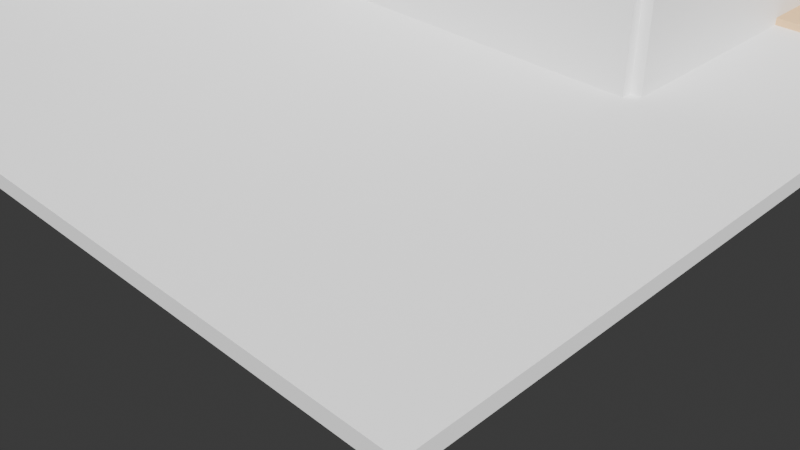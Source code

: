 # Source: improved_floor_plan_final_e2e_test.blend  (saved by Blender 4.4.32; exported with 4.5.12 LTS)
import bpy
from mathutils import Matrix  # noqa: F401  (used for matrix-valued properties, if any)

bpy.ops.wm.read_factory_settings(use_empty=True)
scene = bpy.context.scene
scene.name = 'Scene'

# ---- collections
col_collection = bpy.data.collections.new('Collection'); scene.collection.children.link(col_collection)

# ---- materials (node trees are filled in below, after node groups)
mat_wall_material = bpy.data.materials.new('Wall_Material')
mat_bedroom_material = bpy.data.materials.new('Bedroom_Material')
mat_furniture_material = bpy.data.materials.new('Furniture_Material')
mat_door_material = bpy.data.materials.new('Door_Material')
mat_living_material = bpy.data.materials.new('Living_Material')

# ---- material node trees
mat_wall_material.use_nodes = True; mat_wall_material.node_tree.nodes.clear()
_N = mat_wall_material.node_tree.nodes; _L = mat_wall_material.node_tree.links
n0 = _N.new('ShaderNodeBsdfPrincipled'); n0.name = 'Principled BSDF'; n0.location = (0, 0)
n0.inputs[0].default_value = (0.96, 0.96, 0.96, 1.0)
n1 = _N.new('ShaderNodeOutputMaterial'); n1.name = 'Material Output'; n1.location = (0, 0)
_L.new(n0.outputs[0], n1.inputs[0])
n1.is_active_output = True
mat_bedroom_material.use_nodes = True; mat_bedroom_material.node_tree.nodes.clear()
_N = mat_bedroom_material.node_tree.nodes; _L = mat_bedroom_material.node_tree.links
n0 = _N.new('ShaderNodeBsdfPrincipled'); n0.name = 'Principled BSDF'; n0.location = (0, 0)
n0.inputs[0].default_value = (0.85, 0.65, 0.13, 1.0)
n1 = _N.new('ShaderNodeOutputMaterial'); n1.name = 'Material Output'; n1.location = (0, 0)
_L.new(n0.outputs[0], n1.inputs[0])
n1.is_active_output = True
mat_furniture_material.use_nodes = True; mat_furniture_material.node_tree.nodes.clear()
_N = mat_furniture_material.node_tree.nodes; _L = mat_furniture_material.node_tree.links
n0 = _N.new('ShaderNodeBsdfPrincipled'); n0.name = 'Principled BSDF'; n0.location = (0, 0)
n0.inputs[0].default_value = (0.55, 0.27, 0.07, 1.0)
n1 = _N.new('ShaderNodeOutputMaterial'); n1.name = 'Material Output'; n1.location = (0, 0)
_L.new(n0.outputs[0], n1.inputs[0])
n1.is_active_output = True
mat_door_material.use_nodes = True; mat_door_material.node_tree.nodes.clear()
_N = mat_door_material.node_tree.nodes; _L = mat_door_material.node_tree.links
n0 = _N.new('ShaderNodeBsdfPrincipled'); n0.name = 'Principled BSDF'; n0.location = (0, 0)
n0.inputs[0].default_value = (0.63, 0.32, 0.18, 1.0)
n1 = _N.new('ShaderNodeOutputMaterial'); n1.name = 'Material Output'; n1.location = (0, 0)
_L.new(n0.outputs[0], n1.inputs[0])
n1.is_active_output = True
mat_living_material.use_nodes = True; mat_living_material.node_tree.nodes.clear()
_N = mat_living_material.node_tree.nodes; _L = mat_living_material.node_tree.links
n0 = _N.new('ShaderNodeBsdfPrincipled'); n0.name = 'Principled BSDF'; n0.location = (0, 0)
n0.inputs[0].default_value = (0.8, 0.52, 0.25, 1.0)
n1 = _N.new('ShaderNodeOutputMaterial'); n1.name = 'Material Output'; n1.location = (0, 0)
_L.new(n0.outputs[0], n1.inputs[0])
n1.is_active_output = True

# ---- world
world_world = bpy.data.worlds.new('World'); scene.world = world_world
world_world.use_nodes = True; world_world.node_tree.nodes.clear()
_N = world_world.node_tree.nodes; _L = world_world.node_tree.links
n0 = _N.new('ShaderNodeOutputWorld'); n0.name = 'World Output'; n0.location = (300, 300)
n1 = _N.new('ShaderNodeBackground'); n1.name = 'Background'; n1.location = (10, 300)
n1.inputs[0].default_value = (0.05088, 0.05088, 0.05088, 1.0)
_L.new(n1.outputs[0], n0.inputs[0])
n0.is_active_output = True
world_world.color = (0.05088, 0.05088, 0.05088)
world_world.sun_shadow_jitter_overblur = 0.0

# ---- cameras
cam_camera_001 = bpy.data.cameras.new('Camera.001')

# ---- lights
light_sun = bpy.data.lights.new('Sun', 'SUN')
light_sun.energy = 5.0
light_area = bpy.data.lights.new('Area', 'AREA')
light_area.energy = 100.0
light_area.size = 15.0

# ---- meshes
me_cube_001 = bpy.data.meshes.new('Cube.001')
me_cube_001.from_pydata([(-1.0, -1.0, -1.0), (-1.0, -1.0, 1.0), (-1.0, 1.0, -1.0), (-1.0, 1.0, 1.0), (1.0, -1.0, -1.0), (1.0, -1.0, 1.0), (1.0, 1.0, -1.0), (1.0, 1.0, 1.0)], [], [(0, 1, 3, 2), (2, 3, 7, 6), (6, 7, 5, 4), (4, 5, 1, 0), (2, 6, 4, 0), (7, 3, 1, 5)])
_uv = me_cube_001.uv_layers.new(name='UVMap')
_uv.uv.foreach_set('vector', [0.375, 0.0, 0.625, 0.0, 0.625, 0.25, 0.375, 0.25, 0.375, 0.25, 0.625, 0.25, 0.625, 0.5, 0.375, 0.5, 0.375, 0.5, 0.625, 0.5, 0.625, 0.75, 0.375, 0.75, 0.375, 0.75, 0.625, 0.75, 0.625, 1.0, 0.375, 1.0, 0.125, 0.5, 0.375, 0.5, 0.375, 0.75, 0.125, 0.75, 0.625, 0.5, 0.875, 0.5, 0.875, 0.75, 0.625, 0.75])
me_cube_001.materials.append(mat_wall_material)
me_cube_001.update()
me_cube_002 = bpy.data.meshes.new('Cube.002')
me_cube_002.from_pydata([(-1.0, -1.0, -1.0), (-1.0, -1.0, 1.0), (-1.0, 1.0, -1.0), (-1.0, 1.0, 1.0), (1.0, -1.0, -1.0), (1.0, -1.0, 1.0), (1.0, 1.0, -1.0), (1.0, 1.0, 1.0)], [], [(0, 1, 3, 2), (2, 3, 7, 6), (6, 7, 5, 4), (4, 5, 1, 0), (2, 6, 4, 0), (7, 3, 1, 5)])
_uv = me_cube_002.uv_layers.new(name='UVMap')
_uv.uv.foreach_set('vector', [0.375, 0.0, 0.625, 0.0, 0.625, 0.25, 0.375, 0.25, 0.375, 0.25, 0.625, 0.25, 0.625, 0.5, 0.375, 0.5, 0.375, 0.5, 0.625, 0.5, 0.625, 0.75, 0.375, 0.75, 0.375, 0.75, 0.625, 0.75, 0.625, 1.0, 0.375, 1.0, 0.125, 0.5, 0.375, 0.5, 0.375, 0.75, 0.125, 0.75, 0.625, 0.5, 0.875, 0.5, 0.875, 0.75, 0.625, 0.75])
me_cube_002.materials.append(mat_bedroom_material)
me_cube_002.update()
me_cube_003 = bpy.data.meshes.new('Cube.003')
me_cube_003.from_pydata([(-1.0, -1.0, -1.0), (-1.0, -1.0, 1.0), (-1.0, 1.0, -1.0), (-1.0, 1.0, 1.0), (1.0, -1.0, -1.0), (1.0, -1.0, 1.0), (1.0, 1.0, -1.0), (1.0, 1.0, 1.0)], [], [(0, 1, 3, 2), (2, 3, 7, 6), (6, 7, 5, 4), (4, 5, 1, 0), (2, 6, 4, 0), (7, 3, 1, 5)])
_uv = me_cube_003.uv_layers.new(name='UVMap')
_uv.uv.foreach_set('vector', [0.375, 0.0, 0.625, 0.0, 0.625, 0.25, 0.375, 0.25, 0.375, 0.25, 0.625, 0.25, 0.625, 0.5, 0.375, 0.5, 0.375, 0.5, 0.625, 0.5, 0.625, 0.75, 0.375, 0.75, 0.375, 0.75, 0.625, 0.75, 0.625, 1.0, 0.375, 1.0, 0.125, 0.5, 0.375, 0.5, 0.375, 0.75, 0.125, 0.75, 0.625, 0.5, 0.875, 0.5, 0.875, 0.75, 0.625, 0.75])
me_cube_003.materials.append(mat_wall_material)
me_cube_003.update()
me_cube_004 = bpy.data.meshes.new('Cube.004')
me_cube_004.from_pydata([(-1.0, -1.0, -1.0), (-1.0, -1.0, 1.0), (-1.0, 1.0, -1.0), (-1.0, 1.0, 1.0), (1.0, -1.0, -1.0), (1.0, -1.0, 1.0), (1.0, 1.0, -1.0), (1.0, 1.0, 1.0)], [], [(0, 1, 3, 2), (2, 3, 7, 6), (6, 7, 5, 4), (4, 5, 1, 0), (2, 6, 4, 0), (7, 3, 1, 5)])
_uv = me_cube_004.uv_layers.new(name='UVMap')
_uv.uv.foreach_set('vector', [0.375, 0.0, 0.625, 0.0, 0.625, 0.25, 0.375, 0.25, 0.375, 0.25, 0.625, 0.25, 0.625, 0.5, 0.375, 0.5, 0.375, 0.5, 0.625, 0.5, 0.625, 0.75, 0.375, 0.75, 0.375, 0.75, 0.625, 0.75, 0.625, 1.0, 0.375, 1.0, 0.125, 0.5, 0.375, 0.5, 0.375, 0.75, 0.125, 0.75, 0.625, 0.5, 0.875, 0.5, 0.875, 0.75, 0.625, 0.75])
me_cube_004.materials.append(mat_wall_material)
me_cube_004.update()
me_cube_005 = bpy.data.meshes.new('Cube.005')
me_cube_005.from_pydata([(-1.0, -1.0, -1.0), (-1.0, -1.0, 1.0), (-1.0, 1.0, -1.0), (-1.0, 1.0, 1.0), (1.0, -1.0, -1.0), (1.0, -1.0, 1.0), (1.0, 1.0, -1.0), (1.0, 1.0, 1.0)], [], [(0, 1, 3, 2), (2, 3, 7, 6), (6, 7, 5, 4), (4, 5, 1, 0), (2, 6, 4, 0), (7, 3, 1, 5)])
_uv = me_cube_005.uv_layers.new(name='UVMap')
_uv.uv.foreach_set('vector', [0.375, 0.0, 0.625, 0.0, 0.625, 0.25, 0.375, 0.25, 0.375, 0.25, 0.625, 0.25, 0.625, 0.5, 0.375, 0.5, 0.375, 0.5, 0.625, 0.5, 0.625, 0.75, 0.375, 0.75, 0.375, 0.75, 0.625, 0.75, 0.625, 1.0, 0.375, 1.0, 0.125, 0.5, 0.375, 0.5, 0.375, 0.75, 0.125, 0.75, 0.625, 0.5, 0.875, 0.5, 0.875, 0.75, 0.625, 0.75])
me_cube_005.materials.append(mat_wall_material)
me_cube_005.update()
me_cube_006 = bpy.data.meshes.new('Cube.006')
me_cube_006.from_pydata([(-1.0, -1.0, -1.0), (-1.0, -1.0, 1.0), (-1.0, 1.0, -1.0), (-1.0, 1.0, 1.0), (1.0, -1.0, -1.0), (1.0, -1.0, 1.0), (1.0, 1.0, -1.0), (1.0, 1.0, 1.0)], [], [(0, 1, 3, 2), (2, 3, 7, 6), (6, 7, 5, 4), (4, 5, 1, 0), (2, 6, 4, 0), (7, 3, 1, 5)])
_uv = me_cube_006.uv_layers.new(name='UVMap')
_uv.uv.foreach_set('vector', [0.375, 0.0, 0.625, 0.0, 0.625, 0.25, 0.375, 0.25, 0.375, 0.25, 0.625, 0.25, 0.625, 0.5, 0.375, 0.5, 0.375, 0.5, 0.625, 0.5, 0.625, 0.75, 0.375, 0.75, 0.375, 0.75, 0.625, 0.75, 0.625, 1.0, 0.375, 1.0, 0.125, 0.5, 0.375, 0.5, 0.375, 0.75, 0.125, 0.75, 0.625, 0.5, 0.875, 0.5, 0.875, 0.75, 0.625, 0.75])
me_cube_006.materials.append(mat_wall_material)
me_cube_006.update()
me_cube_007 = bpy.data.meshes.new('Cube.007')
me_cube_007.from_pydata([(-1.0, -1.0, -1.0), (-1.0, -1.0, 1.0), (-1.0, 1.0, -1.0), (-1.0, 1.0, 1.0), (1.0, -1.0, -1.0), (1.0, -1.0, 1.0), (1.0, 1.0, -1.0), (1.0, 1.0, 1.0)], [], [(0, 1, 3, 2), (2, 3, 7, 6), (6, 7, 5, 4), (4, 5, 1, 0), (2, 6, 4, 0), (7, 3, 1, 5)])
_uv = me_cube_007.uv_layers.new(name='UVMap')
_uv.uv.foreach_set('vector', [0.375, 0.0, 0.625, 0.0, 0.625, 0.25, 0.375, 0.25, 0.375, 0.25, 0.625, 0.25, 0.625, 0.5, 0.375, 0.5, 0.375, 0.5, 0.625, 0.5, 0.625, 0.75, 0.375, 0.75, 0.375, 0.75, 0.625, 0.75, 0.625, 1.0, 0.375, 1.0, 0.125, 0.5, 0.375, 0.5, 0.375, 0.75, 0.125, 0.75, 0.625, 0.5, 0.875, 0.5, 0.875, 0.75, 0.625, 0.75])
me_cube_007.materials.append(mat_furniture_material)
me_cube_007.update()
me_cube_008 = bpy.data.meshes.new('Cube.008')
me_cube_008.from_pydata([(-1.0, -1.0, -1.0), (-1.0, -1.0, 1.0), (-1.0, 1.0, -1.0), (-1.0, 1.0, 1.0), (1.0, -1.0, -1.0), (1.0, -1.0, 1.0), (1.0, 1.0, -1.0), (1.0, 1.0, 1.0)], [], [(0, 1, 3, 2), (2, 3, 7, 6), (6, 7, 5, 4), (4, 5, 1, 0), (2, 6, 4, 0), (7, 3, 1, 5)])
_uv = me_cube_008.uv_layers.new(name='UVMap')
_uv.uv.foreach_set('vector', [0.375, 0.0, 0.625, 0.0, 0.625, 0.25, 0.375, 0.25, 0.375, 0.25, 0.625, 0.25, 0.625, 0.5, 0.375, 0.5, 0.375, 0.5, 0.625, 0.5, 0.625, 0.75, 0.375, 0.75, 0.375, 0.75, 0.625, 0.75, 0.625, 1.0, 0.375, 1.0, 0.125, 0.5, 0.375, 0.5, 0.375, 0.75, 0.125, 0.75, 0.625, 0.5, 0.875, 0.5, 0.875, 0.75, 0.625, 0.75])
me_cube_008.materials.append(mat_furniture_material)
me_cube_008.update()
me_cube_009 = bpy.data.meshes.new('Cube.009')
me_cube_009.from_pydata([(-1.0, -1.0, -1.0), (-1.0, -1.0, 1.0), (-1.0, 1.0, -1.0), (-1.0, 1.0, 1.0), (1.0, -1.0, -1.0), (1.0, -1.0, 1.0), (1.0, 1.0, -1.0), (1.0, 1.0, 1.0)], [], [(0, 1, 3, 2), (2, 3, 7, 6), (6, 7, 5, 4), (4, 5, 1, 0), (2, 6, 4, 0), (7, 3, 1, 5)])
_uv = me_cube_009.uv_layers.new(name='UVMap')
_uv.uv.foreach_set('vector', [0.375, 0.0, 0.625, 0.0, 0.625, 0.25, 0.375, 0.25, 0.375, 0.25, 0.625, 0.25, 0.625, 0.5, 0.375, 0.5, 0.375, 0.5, 0.625, 0.5, 0.625, 0.75, 0.375, 0.75, 0.375, 0.75, 0.625, 0.75, 0.625, 1.0, 0.375, 1.0, 0.125, 0.5, 0.375, 0.5, 0.375, 0.75, 0.125, 0.75, 0.625, 0.5, 0.875, 0.5, 0.875, 0.75, 0.625, 0.75])
me_cube_009.materials.append(mat_bedroom_material)
me_cube_009.update()
me_cube_010 = bpy.data.meshes.new('Cube.010')
me_cube_010.from_pydata([(-1.0, -1.0, -1.0), (-1.0, -1.0, 1.0), (-1.0, 1.0, -1.0), (-1.0, 1.0, 1.0), (1.0, -1.0, -1.0), (1.0, -1.0, 1.0), (1.0, 1.0, -1.0), (1.0, 1.0, 1.0)], [], [(0, 1, 3, 2), (2, 3, 7, 6), (6, 7, 5, 4), (4, 5, 1, 0), (2, 6, 4, 0), (7, 3, 1, 5)])
_uv = me_cube_010.uv_layers.new(name='UVMap')
_uv.uv.foreach_set('vector', [0.375, 0.0, 0.625, 0.0, 0.625, 0.25, 0.375, 0.25, 0.375, 0.25, 0.625, 0.25, 0.625, 0.5, 0.375, 0.5, 0.375, 0.5, 0.625, 0.5, 0.625, 0.75, 0.375, 0.75, 0.375, 0.75, 0.625, 0.75, 0.625, 1.0, 0.375, 1.0, 0.125, 0.5, 0.375, 0.5, 0.375, 0.75, 0.125, 0.75, 0.625, 0.5, 0.875, 0.5, 0.875, 0.75, 0.625, 0.75])
me_cube_010.materials.append(mat_wall_material)
me_cube_010.update()
me_cube_011 = bpy.data.meshes.new('Cube.011')
me_cube_011.from_pydata([(-1.0, -1.0, -1.0), (-1.0, -1.0, 1.0), (-1.0, 1.0, -1.0), (-1.0, 1.0, 1.0), (1.0, -1.0, -1.0), (1.0, -1.0, 1.0), (1.0, 1.0, -1.0), (1.0, 1.0, 1.0)], [], [(0, 1, 3, 2), (2, 3, 7, 6), (6, 7, 5, 4), (4, 5, 1, 0), (2, 6, 4, 0), (7, 3, 1, 5)])
_uv = me_cube_011.uv_layers.new(name='UVMap')
_uv.uv.foreach_set('vector', [0.375, 0.0, 0.625, 0.0, 0.625, 0.25, 0.375, 0.25, 0.375, 0.25, 0.625, 0.25, 0.625, 0.5, 0.375, 0.5, 0.375, 0.5, 0.625, 0.5, 0.625, 0.75, 0.375, 0.75, 0.375, 0.75, 0.625, 0.75, 0.625, 1.0, 0.375, 1.0, 0.125, 0.5, 0.375, 0.5, 0.375, 0.75, 0.125, 0.75, 0.625, 0.5, 0.875, 0.5, 0.875, 0.75, 0.625, 0.75])
me_cube_011.materials.append(mat_wall_material)
me_cube_011.update()
me_cube_012 = bpy.data.meshes.new('Cube.012')
me_cube_012.from_pydata([(-1.0, -1.0, -1.0), (-1.0, -1.0, 1.0), (-1.0, 1.0, -1.0), (-1.0, 1.0, 1.0), (1.0, -1.0, -1.0), (1.0, -1.0, 1.0), (1.0, 1.0, -1.0), (1.0, 1.0, 1.0)], [], [(0, 1, 3, 2), (2, 3, 7, 6), (6, 7, 5, 4), (4, 5, 1, 0), (2, 6, 4, 0), (7, 3, 1, 5)])
_uv = me_cube_012.uv_layers.new(name='UVMap')
_uv.uv.foreach_set('vector', [0.375, 0.0, 0.625, 0.0, 0.625, 0.25, 0.375, 0.25, 0.375, 0.25, 0.625, 0.25, 0.625, 0.5, 0.375, 0.5, 0.375, 0.5, 0.625, 0.5, 0.625, 0.75, 0.375, 0.75, 0.375, 0.75, 0.625, 0.75, 0.625, 1.0, 0.375, 1.0, 0.125, 0.5, 0.375, 0.5, 0.375, 0.75, 0.125, 0.75, 0.625, 0.5, 0.875, 0.5, 0.875, 0.75, 0.625, 0.75])
me_cube_012.materials.append(mat_wall_material)
me_cube_012.update()
me_cube_013 = bpy.data.meshes.new('Cube.013')
me_cube_013.from_pydata([(-1.0, -1.0, -1.0), (-1.0, -1.0, 1.0), (-1.0, 1.0, -1.0), (-1.0, 1.0, 1.0), (1.0, -1.0, -1.0), (1.0, -1.0, 1.0), (1.0, 1.0, -1.0), (1.0, 1.0, 1.0)], [], [(0, 1, 3, 2), (2, 3, 7, 6), (6, 7, 5, 4), (4, 5, 1, 0), (2, 6, 4, 0), (7, 3, 1, 5)])
_uv = me_cube_013.uv_layers.new(name='UVMap')
_uv.uv.foreach_set('vector', [0.375, 0.0, 0.625, 0.0, 0.625, 0.25, 0.375, 0.25, 0.375, 0.25, 0.625, 0.25, 0.625, 0.5, 0.375, 0.5, 0.375, 0.5, 0.625, 0.5, 0.625, 0.75, 0.375, 0.75, 0.375, 0.75, 0.625, 0.75, 0.625, 1.0, 0.375, 1.0, 0.125, 0.5, 0.375, 0.5, 0.375, 0.75, 0.125, 0.75, 0.625, 0.5, 0.875, 0.5, 0.875, 0.75, 0.625, 0.75])
me_cube_013.materials.append(mat_wall_material)
me_cube_013.update()
me_cube_014 = bpy.data.meshes.new('Cube.014')
me_cube_014.from_pydata([(-1.0, -1.0, -1.0), (-1.0, -1.0, 1.0), (-1.0, 1.0, -1.0), (-1.0, 1.0, 1.0), (1.0, -1.0, -1.0), (1.0, -1.0, 1.0), (1.0, 1.0, -1.0), (1.0, 1.0, 1.0)], [], [(0, 1, 3, 2), (2, 3, 7, 6), (6, 7, 5, 4), (4, 5, 1, 0), (2, 6, 4, 0), (7, 3, 1, 5)])
_uv = me_cube_014.uv_layers.new(name='UVMap')
_uv.uv.foreach_set('vector', [0.375, 0.0, 0.625, 0.0, 0.625, 0.25, 0.375, 0.25, 0.375, 0.25, 0.625, 0.25, 0.625, 0.5, 0.375, 0.5, 0.375, 0.5, 0.625, 0.5, 0.625, 0.75, 0.375, 0.75, 0.375, 0.75, 0.625, 0.75, 0.625, 1.0, 0.375, 1.0, 0.125, 0.5, 0.375, 0.5, 0.375, 0.75, 0.125, 0.75, 0.625, 0.5, 0.875, 0.5, 0.875, 0.75, 0.625, 0.75])
me_cube_014.materials.append(mat_door_material)
me_cube_014.update()
me_cube_015 = bpy.data.meshes.new('Cube.015')
me_cube_015.from_pydata([(-1.0, -1.0, -1.0), (-1.0, -1.0, 1.0), (-1.0, 1.0, -1.0), (-1.0, 1.0, 1.0), (1.0, -1.0, -1.0), (1.0, -1.0, 1.0), (1.0, 1.0, -1.0), (1.0, 1.0, 1.0)], [], [(0, 1, 3, 2), (2, 3, 7, 6), (6, 7, 5, 4), (4, 5, 1, 0), (2, 6, 4, 0), (7, 3, 1, 5)])
_uv = me_cube_015.uv_layers.new(name='UVMap')
_uv.uv.foreach_set('vector', [0.375, 0.0, 0.625, 0.0, 0.625, 0.25, 0.375, 0.25, 0.375, 0.25, 0.625, 0.25, 0.625, 0.5, 0.375, 0.5, 0.375, 0.5, 0.625, 0.5, 0.625, 0.75, 0.375, 0.75, 0.375, 0.75, 0.625, 0.75, 0.625, 1.0, 0.375, 1.0, 0.125, 0.5, 0.375, 0.5, 0.375, 0.75, 0.125, 0.75, 0.625, 0.5, 0.875, 0.5, 0.875, 0.75, 0.625, 0.75])
me_cube_015.materials.append(mat_wall_material)
me_cube_015.update()
me_cube_016 = bpy.data.meshes.new('Cube.016')
me_cube_016.from_pydata([(-1.0, -1.0, -1.0), (-1.0, -1.0, 1.0), (-1.0, 1.0, -1.0), (-1.0, 1.0, 1.0), (1.0, -1.0, -1.0), (1.0, -1.0, 1.0), (1.0, 1.0, -1.0), (1.0, 1.0, 1.0)], [], [(0, 1, 3, 2), (2, 3, 7, 6), (6, 7, 5, 4), (4, 5, 1, 0), (2, 6, 4, 0), (7, 3, 1, 5)])
_uv = me_cube_016.uv_layers.new(name='UVMap')
_uv.uv.foreach_set('vector', [0.375, 0.0, 0.625, 0.0, 0.625, 0.25, 0.375, 0.25, 0.375, 0.25, 0.625, 0.25, 0.625, 0.5, 0.375, 0.5, 0.375, 0.5, 0.625, 0.5, 0.625, 0.75, 0.375, 0.75, 0.375, 0.75, 0.625, 0.75, 0.625, 1.0, 0.375, 1.0, 0.125, 0.5, 0.375, 0.5, 0.375, 0.75, 0.125, 0.75, 0.625, 0.5, 0.875, 0.5, 0.875, 0.75, 0.625, 0.75])
me_cube_016.materials.append(mat_furniture_material)
me_cube_016.update()
me_cube_017 = bpy.data.meshes.new('Cube.017')
me_cube_017.from_pydata([(-1.0, -1.0, -1.0), (-1.0, -1.0, 1.0), (-1.0, 1.0, -1.0), (-1.0, 1.0, 1.0), (1.0, -1.0, -1.0), (1.0, -1.0, 1.0), (1.0, 1.0, -1.0), (1.0, 1.0, 1.0)], [], [(0, 1, 3, 2), (2, 3, 7, 6), (6, 7, 5, 4), (4, 5, 1, 0), (2, 6, 4, 0), (7, 3, 1, 5)])
_uv = me_cube_017.uv_layers.new(name='UVMap')
_uv.uv.foreach_set('vector', [0.375, 0.0, 0.625, 0.0, 0.625, 0.25, 0.375, 0.25, 0.375, 0.25, 0.625, 0.25, 0.625, 0.5, 0.375, 0.5, 0.375, 0.5, 0.625, 0.5, 0.625, 0.75, 0.375, 0.75, 0.375, 0.75, 0.625, 0.75, 0.625, 1.0, 0.375, 1.0, 0.125, 0.5, 0.375, 0.5, 0.375, 0.75, 0.125, 0.75, 0.625, 0.5, 0.875, 0.5, 0.875, 0.75, 0.625, 0.75])
me_cube_017.materials.append(mat_furniture_material)
me_cube_017.update()
me_cube_018 = bpy.data.meshes.new('Cube.018')
me_cube_018.from_pydata([(-1.0, -1.0, -1.0), (-1.0, -1.0, 1.0), (-1.0, 1.0, -1.0), (-1.0, 1.0, 1.0), (1.0, -1.0, -1.0), (1.0, -1.0, 1.0), (1.0, 1.0, -1.0), (1.0, 1.0, 1.0)], [], [(0, 1, 3, 2), (2, 3, 7, 6), (6, 7, 5, 4), (4, 5, 1, 0), (2, 6, 4, 0), (7, 3, 1, 5)])
_uv = me_cube_018.uv_layers.new(name='UVMap')
_uv.uv.foreach_set('vector', [0.375, 0.0, 0.625, 0.0, 0.625, 0.25, 0.375, 0.25, 0.375, 0.25, 0.625, 0.25, 0.625, 0.5, 0.375, 0.5, 0.375, 0.5, 0.625, 0.5, 0.625, 0.75, 0.375, 0.75, 0.375, 0.75, 0.625, 0.75, 0.625, 1.0, 0.375, 1.0, 0.125, 0.5, 0.375, 0.5, 0.375, 0.75, 0.125, 0.75, 0.625, 0.5, 0.875, 0.5, 0.875, 0.75, 0.625, 0.75])
me_cube_018.materials.append(mat_bedroom_material)
me_cube_018.update()
me_cube_019 = bpy.data.meshes.new('Cube.019')
me_cube_019.from_pydata([(-1.0, -1.0, -1.0), (-1.0, -1.0, 1.0), (-1.0, 1.0, -1.0), (-1.0, 1.0, 1.0), (1.0, -1.0, -1.0), (1.0, -1.0, 1.0), (1.0, 1.0, -1.0), (1.0, 1.0, 1.0)], [], [(0, 1, 3, 2), (2, 3, 7, 6), (6, 7, 5, 4), (4, 5, 1, 0), (2, 6, 4, 0), (7, 3, 1, 5)])
_uv = me_cube_019.uv_layers.new(name='UVMap')
_uv.uv.foreach_set('vector', [0.375, 0.0, 0.625, 0.0, 0.625, 0.25, 0.375, 0.25, 0.375, 0.25, 0.625, 0.25, 0.625, 0.5, 0.375, 0.5, 0.375, 0.5, 0.625, 0.5, 0.625, 0.75, 0.375, 0.75, 0.375, 0.75, 0.625, 0.75, 0.625, 1.0, 0.375, 1.0, 0.125, 0.5, 0.375, 0.5, 0.375, 0.75, 0.125, 0.75, 0.625, 0.5, 0.875, 0.5, 0.875, 0.75, 0.625, 0.75])
me_cube_019.materials.append(mat_wall_material)
me_cube_019.update()
me_cube_020 = bpy.data.meshes.new('Cube.020')
me_cube_020.from_pydata([(-1.0, -1.0, -1.0), (-1.0, -1.0, 1.0), (-1.0, 1.0, -1.0), (-1.0, 1.0, 1.0), (1.0, -1.0, -1.0), (1.0, -1.0, 1.0), (1.0, 1.0, -1.0), (1.0, 1.0, 1.0)], [], [(0, 1, 3, 2), (2, 3, 7, 6), (6, 7, 5, 4), (4, 5, 1, 0), (2, 6, 4, 0), (7, 3, 1, 5)])
_uv = me_cube_020.uv_layers.new(name='UVMap')
_uv.uv.foreach_set('vector', [0.375, 0.0, 0.625, 0.0, 0.625, 0.25, 0.375, 0.25, 0.375, 0.25, 0.625, 0.25, 0.625, 0.5, 0.375, 0.5, 0.375, 0.5, 0.625, 0.5, 0.625, 0.75, 0.375, 0.75, 0.375, 0.75, 0.625, 0.75, 0.625, 1.0, 0.375, 1.0, 0.125, 0.5, 0.375, 0.5, 0.375, 0.75, 0.125, 0.75, 0.625, 0.5, 0.875, 0.5, 0.875, 0.75, 0.625, 0.75])
me_cube_020.materials.append(mat_wall_material)
me_cube_020.update()
me_cube_021 = bpy.data.meshes.new('Cube.021')
me_cube_021.from_pydata([(-1.0, -1.0, -1.0), (-1.0, -1.0, 1.0), (-1.0, 1.0, -1.0), (-1.0, 1.0, 1.0), (1.0, -1.0, -1.0), (1.0, -1.0, 1.0), (1.0, 1.0, -1.0), (1.0, 1.0, 1.0)], [], [(0, 1, 3, 2), (2, 3, 7, 6), (6, 7, 5, 4), (4, 5, 1, 0), (2, 6, 4, 0), (7, 3, 1, 5)])
_uv = me_cube_021.uv_layers.new(name='UVMap')
_uv.uv.foreach_set('vector', [0.375, 0.0, 0.625, 0.0, 0.625, 0.25, 0.375, 0.25, 0.375, 0.25, 0.625, 0.25, 0.625, 0.5, 0.375, 0.5, 0.375, 0.5, 0.625, 0.5, 0.625, 0.75, 0.375, 0.75, 0.375, 0.75, 0.625, 0.75, 0.625, 1.0, 0.375, 1.0, 0.125, 0.5, 0.375, 0.5, 0.375, 0.75, 0.125, 0.75, 0.625, 0.5, 0.875, 0.5, 0.875, 0.75, 0.625, 0.75])
me_cube_021.materials.append(mat_wall_material)
me_cube_021.update()
me_cube_022 = bpy.data.meshes.new('Cube.022')
me_cube_022.from_pydata([(-1.0, -1.0, -1.0), (-1.0, -1.0, 1.0), (-1.0, 1.0, -1.0), (-1.0, 1.0, 1.0), (1.0, -1.0, -1.0), (1.0, -1.0, 1.0), (1.0, 1.0, -1.0), (1.0, 1.0, 1.0)], [], [(0, 1, 3, 2), (2, 3, 7, 6), (6, 7, 5, 4), (4, 5, 1, 0), (2, 6, 4, 0), (7, 3, 1, 5)])
_uv = me_cube_022.uv_layers.new(name='UVMap')
_uv.uv.foreach_set('vector', [0.375, 0.0, 0.625, 0.0, 0.625, 0.25, 0.375, 0.25, 0.375, 0.25, 0.625, 0.25, 0.625, 0.5, 0.375, 0.5, 0.375, 0.5, 0.625, 0.5, 0.625, 0.75, 0.375, 0.75, 0.375, 0.75, 0.625, 0.75, 0.625, 1.0, 0.375, 1.0, 0.125, 0.5, 0.375, 0.5, 0.375, 0.75, 0.125, 0.75, 0.625, 0.5, 0.875, 0.5, 0.875, 0.75, 0.625, 0.75])
me_cube_022.materials.append(mat_wall_material)
me_cube_022.update()
me_cube_023 = bpy.data.meshes.new('Cube.023')
me_cube_023.from_pydata([(-1.0, -1.0, -1.0), (-1.0, -1.0, 1.0), (-1.0, 1.0, -1.0), (-1.0, 1.0, 1.0), (1.0, -1.0, -1.0), (1.0, -1.0, 1.0), (1.0, 1.0, -1.0), (1.0, 1.0, 1.0)], [], [(0, 1, 3, 2), (2, 3, 7, 6), (6, 7, 5, 4), (4, 5, 1, 0), (2, 6, 4, 0), (7, 3, 1, 5)])
_uv = me_cube_023.uv_layers.new(name='UVMap')
_uv.uv.foreach_set('vector', [0.375, 0.0, 0.625, 0.0, 0.625, 0.25, 0.375, 0.25, 0.375, 0.25, 0.625, 0.25, 0.625, 0.5, 0.375, 0.5, 0.375, 0.5, 0.625, 0.5, 0.625, 0.75, 0.375, 0.75, 0.375, 0.75, 0.625, 0.75, 0.625, 1.0, 0.375, 1.0, 0.125, 0.5, 0.375, 0.5, 0.375, 0.75, 0.125, 0.75, 0.625, 0.5, 0.875, 0.5, 0.875, 0.75, 0.625, 0.75])
me_cube_023.materials.append(mat_door_material)
me_cube_023.update()
me_cube_024 = bpy.data.meshes.new('Cube.024')
me_cube_024.from_pydata([(-1.0, -1.0, -1.0), (-1.0, -1.0, 1.0), (-1.0, 1.0, -1.0), (-1.0, 1.0, 1.0), (1.0, -1.0, -1.0), (1.0, -1.0, 1.0), (1.0, 1.0, -1.0), (1.0, 1.0, 1.0)], [], [(0, 1, 3, 2), (2, 3, 7, 6), (6, 7, 5, 4), (4, 5, 1, 0), (2, 6, 4, 0), (7, 3, 1, 5)])
_uv = me_cube_024.uv_layers.new(name='UVMap')
_uv.uv.foreach_set('vector', [0.375, 0.0, 0.625, 0.0, 0.625, 0.25, 0.375, 0.25, 0.375, 0.25, 0.625, 0.25, 0.625, 0.5, 0.375, 0.5, 0.375, 0.5, 0.625, 0.5, 0.625, 0.75, 0.375, 0.75, 0.375, 0.75, 0.625, 0.75, 0.625, 1.0, 0.375, 1.0, 0.125, 0.5, 0.375, 0.5, 0.375, 0.75, 0.125, 0.75, 0.625, 0.5, 0.875, 0.5, 0.875, 0.75, 0.625, 0.75])
me_cube_024.materials.append(mat_wall_material)
me_cube_024.update()
me_cube_025 = bpy.data.meshes.new('Cube.025')
me_cube_025.from_pydata([(-1.0, -1.0, -1.0), (-1.0, -1.0, 1.0), (-1.0, 1.0, -1.0), (-1.0, 1.0, 1.0), (1.0, -1.0, -1.0), (1.0, -1.0, 1.0), (1.0, 1.0, -1.0), (1.0, 1.0, 1.0)], [], [(0, 1, 3, 2), (2, 3, 7, 6), (6, 7, 5, 4), (4, 5, 1, 0), (2, 6, 4, 0), (7, 3, 1, 5)])
_uv = me_cube_025.uv_layers.new(name='UVMap')
_uv.uv.foreach_set('vector', [0.375, 0.0, 0.625, 0.0, 0.625, 0.25, 0.375, 0.25, 0.375, 0.25, 0.625, 0.25, 0.625, 0.5, 0.375, 0.5, 0.375, 0.5, 0.625, 0.5, 0.625, 0.75, 0.375, 0.75, 0.375, 0.75, 0.625, 0.75, 0.625, 1.0, 0.375, 1.0, 0.125, 0.5, 0.375, 0.5, 0.375, 0.75, 0.125, 0.75, 0.625, 0.5, 0.875, 0.5, 0.875, 0.75, 0.625, 0.75])
me_cube_025.materials.append(mat_furniture_material)
me_cube_025.update()
me_cube_026 = bpy.data.meshes.new('Cube.026')
me_cube_026.from_pydata([(-1.0, -1.0, -1.0), (-1.0, -1.0, 1.0), (-1.0, 1.0, -1.0), (-1.0, 1.0, 1.0), (1.0, -1.0, -1.0), (1.0, -1.0, 1.0), (1.0, 1.0, -1.0), (1.0, 1.0, 1.0)], [], [(0, 1, 3, 2), (2, 3, 7, 6), (6, 7, 5, 4), (4, 5, 1, 0), (2, 6, 4, 0), (7, 3, 1, 5)])
_uv = me_cube_026.uv_layers.new(name='UVMap')
_uv.uv.foreach_set('vector', [0.375, 0.0, 0.625, 0.0, 0.625, 0.25, 0.375, 0.25, 0.375, 0.25, 0.625, 0.25, 0.625, 0.5, 0.375, 0.5, 0.375, 0.5, 0.625, 0.5, 0.625, 0.75, 0.375, 0.75, 0.375, 0.75, 0.625, 0.75, 0.625, 1.0, 0.375, 1.0, 0.125, 0.5, 0.375, 0.5, 0.375, 0.75, 0.125, 0.75, 0.625, 0.5, 0.875, 0.5, 0.875, 0.75, 0.625, 0.75])
me_cube_026.materials.append(mat_furniture_material)
me_cube_026.update()
me_cube_027 = bpy.data.meshes.new('Cube.027')
me_cube_027.from_pydata([(-1.0, -1.0, -1.0), (-1.0, -1.0, 1.0), (-1.0, 1.0, -1.0), (-1.0, 1.0, 1.0), (1.0, -1.0, -1.0), (1.0, -1.0, 1.0), (1.0, 1.0, -1.0), (1.0, 1.0, 1.0)], [], [(0, 1, 3, 2), (2, 3, 7, 6), (6, 7, 5, 4), (4, 5, 1, 0), (2, 6, 4, 0), (7, 3, 1, 5)])
_uv = me_cube_027.uv_layers.new(name='UVMap')
_uv.uv.foreach_set('vector', [0.375, 0.0, 0.625, 0.0, 0.625, 0.25, 0.375, 0.25, 0.375, 0.25, 0.625, 0.25, 0.625, 0.5, 0.375, 0.5, 0.375, 0.5, 0.625, 0.5, 0.625, 0.75, 0.375, 0.75, 0.375, 0.75, 0.625, 0.75, 0.625, 1.0, 0.375, 1.0, 0.125, 0.5, 0.375, 0.5, 0.375, 0.75, 0.125, 0.75, 0.625, 0.5, 0.875, 0.5, 0.875, 0.75, 0.625, 0.75])
me_cube_027.materials.append(mat_living_material)
me_cube_027.update()

# ---- objects
ob_foundation = bpy.data.objects.new('Foundation', me_cube_001)
ob_floor_living_room = bpy.data.objects.new('Floor_Living_Room', me_cube_002)
ob_wall_front_living_room = bpy.data.objects.new('Wall_Front_Living_Room', me_cube_003)
ob_wall_back_living_room = bpy.data.objects.new('Wall_Back_Living_Room', me_cube_004)
ob_wall_left_living_room = bpy.data.objects.new('Wall_Left_Living_Room', me_cube_005)
ob_wall_right_living_room = bpy.data.objects.new('Wall_Right_Living_Room', me_cube_006)
ob_bed_living_room = bpy.data.objects.new('Bed_Living_Room', me_cube_007)
ob_dresser_living_room = bpy.data.objects.new('Dresser_Living_Room', me_cube_008)
ob_floor_kitchen = bpy.data.objects.new('Floor_Kitchen', me_cube_009)
ob_wall_front_kitchen = bpy.data.objects.new('Wall_Front_Kitchen', me_cube_010)
ob_wall_back_kitchen = bpy.data.objects.new('Wall_Back_Kitchen', me_cube_011)
ob_wall_left_top_kitchen = bpy.data.objects.new('Wall_Left_Top_Kitchen', me_cube_012)
ob_wall_left_bottom_kitchen = bpy.data.objects.new('Wall_Left_Bottom_Kitchen', me_cube_013)
ob_door_left_kitchen = bpy.data.objects.new('Door_Left_Kitchen', me_cube_014)
ob_wall_right_kitchen = bpy.data.objects.new('Wall_Right_Kitchen', me_cube_015)
ob_bed_kitchen = bpy.data.objects.new('Bed_Kitchen', me_cube_016)
ob_dresser_kitchen = bpy.data.objects.new('Dresser_Kitchen', me_cube_017)
ob_floor_bedroom = bpy.data.objects.new('Floor_Bedroom', me_cube_018)
ob_wall_front_bedroom = bpy.data.objects.new('Wall_Front_Bedroom', me_cube_019)
ob_wall_back_bedroom = bpy.data.objects.new('Wall_Back_Bedroom', me_cube_020)
ob_wall_left_top_bedroom = bpy.data.objects.new('Wall_Left_Top_Bedroom', me_cube_021)
ob_wall_left_bottom_bedroom = bpy.data.objects.new('Wall_Left_Bottom_Bedroom', me_cube_022)
ob_door_left_bedroom = bpy.data.objects.new('Door_Left_Bedroom', me_cube_023)
ob_wall_right_bedroom = bpy.data.objects.new('Wall_Right_Bedroom', me_cube_024)
ob_bed_bedroom = bpy.data.objects.new('Bed_Bedroom', me_cube_025)
ob_dresser_bedroom = bpy.data.objects.new('Dresser_Bedroom', me_cube_026)
ob_main_hallway = bpy.data.objects.new('Main_Hallway', me_cube_027)
ob_sun = bpy.data.objects.new('Sun', light_sun)
ob_area = bpy.data.objects.new('Area', light_area)
ob_camera = bpy.data.objects.new('Camera', cam_camera_001)

# ---- transforms, parenting, visibility, modifiers, constraints
ob_foundation.location = (0.0, 0.0, -0.1)
ob_foundation.scale = (10.0, 10.0, 0.1)
ob_floor_living_room.location = (-5.333, 0.0, 0.05)
ob_floor_living_room.scale = (2.4, 4.0, 0.05)
ob_wall_front_living_room.location = (-5.333, 4.0, 3.2)
ob_wall_front_living_room.scale = (2.4, 0.15, 3.2)
ob_wall_back_living_room.location = (-5.333, -4.0, 3.2)
ob_wall_back_living_room.scale = (2.4, 0.15, 3.2)
ob_wall_left_living_room.location = (-7.733, 0.0, 3.2)
ob_wall_left_living_room.scale = (0.15, 4.0, 3.2)
ob_wall_right_living_room.location = (-2.933, 0.0, 3.2)
ob_wall_right_living_room.scale = (0.15, 4.0, 3.2)
ob_bed_living_room.location = (-5.333, 0.0, 0.3)
ob_bed_living_room.scale = (1.6, 2.667, 0.3)
ob_dresser_living_room.location = (-3.733, 0.0, 0.2)
ob_dresser_living_room.scale = (0.3, 0.25, 0.2)
ob_floor_kitchen.location = (0.0, 0.0, 0.05)
ob_floor_kitchen.scale = (2.0, 4.0, 0.05)
ob_wall_front_kitchen.location = (0.0, 4.0, 3.2)
ob_wall_front_kitchen.scale = (2.0, 0.15, 3.2)
ob_wall_back_kitchen.location = (0.0, -4.0, 3.2)
ob_wall_back_kitchen.scale = (2.0, 0.15, 3.2)
ob_wall_left_top_kitchen.location = (-2.0, 2.0, 3.2)
ob_wall_left_top_kitchen.scale = (0.15, 2.0, 3.2)
ob_wall_left_bottom_kitchen.location = (-2.0, -2.0, 3.2)
ob_wall_left_bottom_kitchen.scale = (0.15, 2.0, 3.2)
ob_door_left_kitchen.location = (-2.0, 0.0, 0.8)
ob_door_left_kitchen.scale = (0.05, 0.4, 0.8)
ob_wall_right_kitchen.location = (2.0, 0.0, 3.2)
ob_wall_right_kitchen.scale = (0.15, 4.0, 3.2)
ob_bed_kitchen.location = (0.0, 0.0, 0.3)
ob_bed_kitchen.scale = (1.333, 2.667, 0.3)
ob_dresser_kitchen.location = (1.333, 0.0, 0.2)
ob_dresser_kitchen.scale = (0.3, 0.25, 0.2)
ob_floor_bedroom.location = (5.333, 0.0, 0.05)
ob_floor_bedroom.scale = (2.4, 4.0, 0.05)
ob_wall_front_bedroom.location = (5.333, 4.0, 3.2)
ob_wall_front_bedroom.scale = (2.4, 0.15, 3.2)
ob_wall_back_bedroom.location = (5.333, -4.0, 3.2)
ob_wall_back_bedroom.scale = (2.4, 0.15, 3.2)
ob_wall_left_top_bedroom.location = (2.933, 2.0, 3.2)
ob_wall_left_top_bedroom.scale = (0.15, 2.0, 3.2)
ob_wall_left_bottom_bedroom.location = (2.933, -2.0, 3.2)
ob_wall_left_bottom_bedroom.scale = (0.15, 2.0, 3.2)
ob_door_left_bedroom.location = (2.933, 0.0, 0.8)
ob_door_left_bedroom.scale = (0.05, 0.4, 0.8)
ob_wall_right_bedroom.location = (7.733, 0.0, 3.2)
ob_wall_right_bedroom.scale = (0.15, 4.0, 3.2)
ob_bed_bedroom.location = (5.333, 0.0, 0.3)
ob_bed_bedroom.scale = (1.6, 2.667, 0.3)
ob_dresser_bedroom.location = (6.933, 0.0, 0.2)
ob_dresser_bedroom.scale = (0.3, 0.25, 0.2)
ob_main_hallway.location = (0.0, 0.0, 0.05)
ob_main_hallway.scale = (10.0, 1.0, 0.05)
ob_sun.location = (20.0, 20.0, 16.0)
ob_sun.rotation_euler = (0.785, 0.0, 0.785)
ob_area.location = (0.0, 0.0, 12.0)
ob_camera.location = (14.0, -14.0, 5.6)
ob_camera.rotation_euler = (1.0, 0.0, 0.785)

# ---- collection membership
col_collection.objects.link(ob_foundation)
col_collection.objects.link(ob_floor_living_room)
col_collection.objects.link(ob_wall_front_living_room)
col_collection.objects.link(ob_wall_back_living_room)
col_collection.objects.link(ob_wall_left_living_room)
col_collection.objects.link(ob_wall_right_living_room)
col_collection.objects.link(ob_bed_living_room)
col_collection.objects.link(ob_dresser_living_room)
col_collection.objects.link(ob_floor_kitchen)
col_collection.objects.link(ob_wall_front_kitchen)
col_collection.objects.link(ob_wall_back_kitchen)
col_collection.objects.link(ob_wall_left_top_kitchen)
col_collection.objects.link(ob_wall_left_bottom_kitchen)
col_collection.objects.link(ob_door_left_kitchen)
col_collection.objects.link(ob_wall_right_kitchen)
col_collection.objects.link(ob_bed_kitchen)
col_collection.objects.link(ob_dresser_kitchen)
col_collection.objects.link(ob_floor_bedroom)
col_collection.objects.link(ob_wall_front_bedroom)
col_collection.objects.link(ob_wall_back_bedroom)
col_collection.objects.link(ob_wall_left_top_bedroom)
col_collection.objects.link(ob_wall_left_bottom_bedroom)
col_collection.objects.link(ob_door_left_bedroom)
col_collection.objects.link(ob_wall_right_bedroom)
col_collection.objects.link(ob_bed_bedroom)
col_collection.objects.link(ob_dresser_bedroom)
col_collection.objects.link(ob_main_hallway)
col_collection.objects.link(ob_sun)
col_collection.objects.link(ob_area)
col_collection.objects.link(ob_camera)

# ---- scene / render settings (as saved in the file)
scene.camera = ob_camera
scene.frame_start = 1; scene.frame_end = 250; scene.frame_set(1)
scene.render.engine = 'CYCLES'
scene.cycles.samples = 64
bpy.context.view_layer.update()
